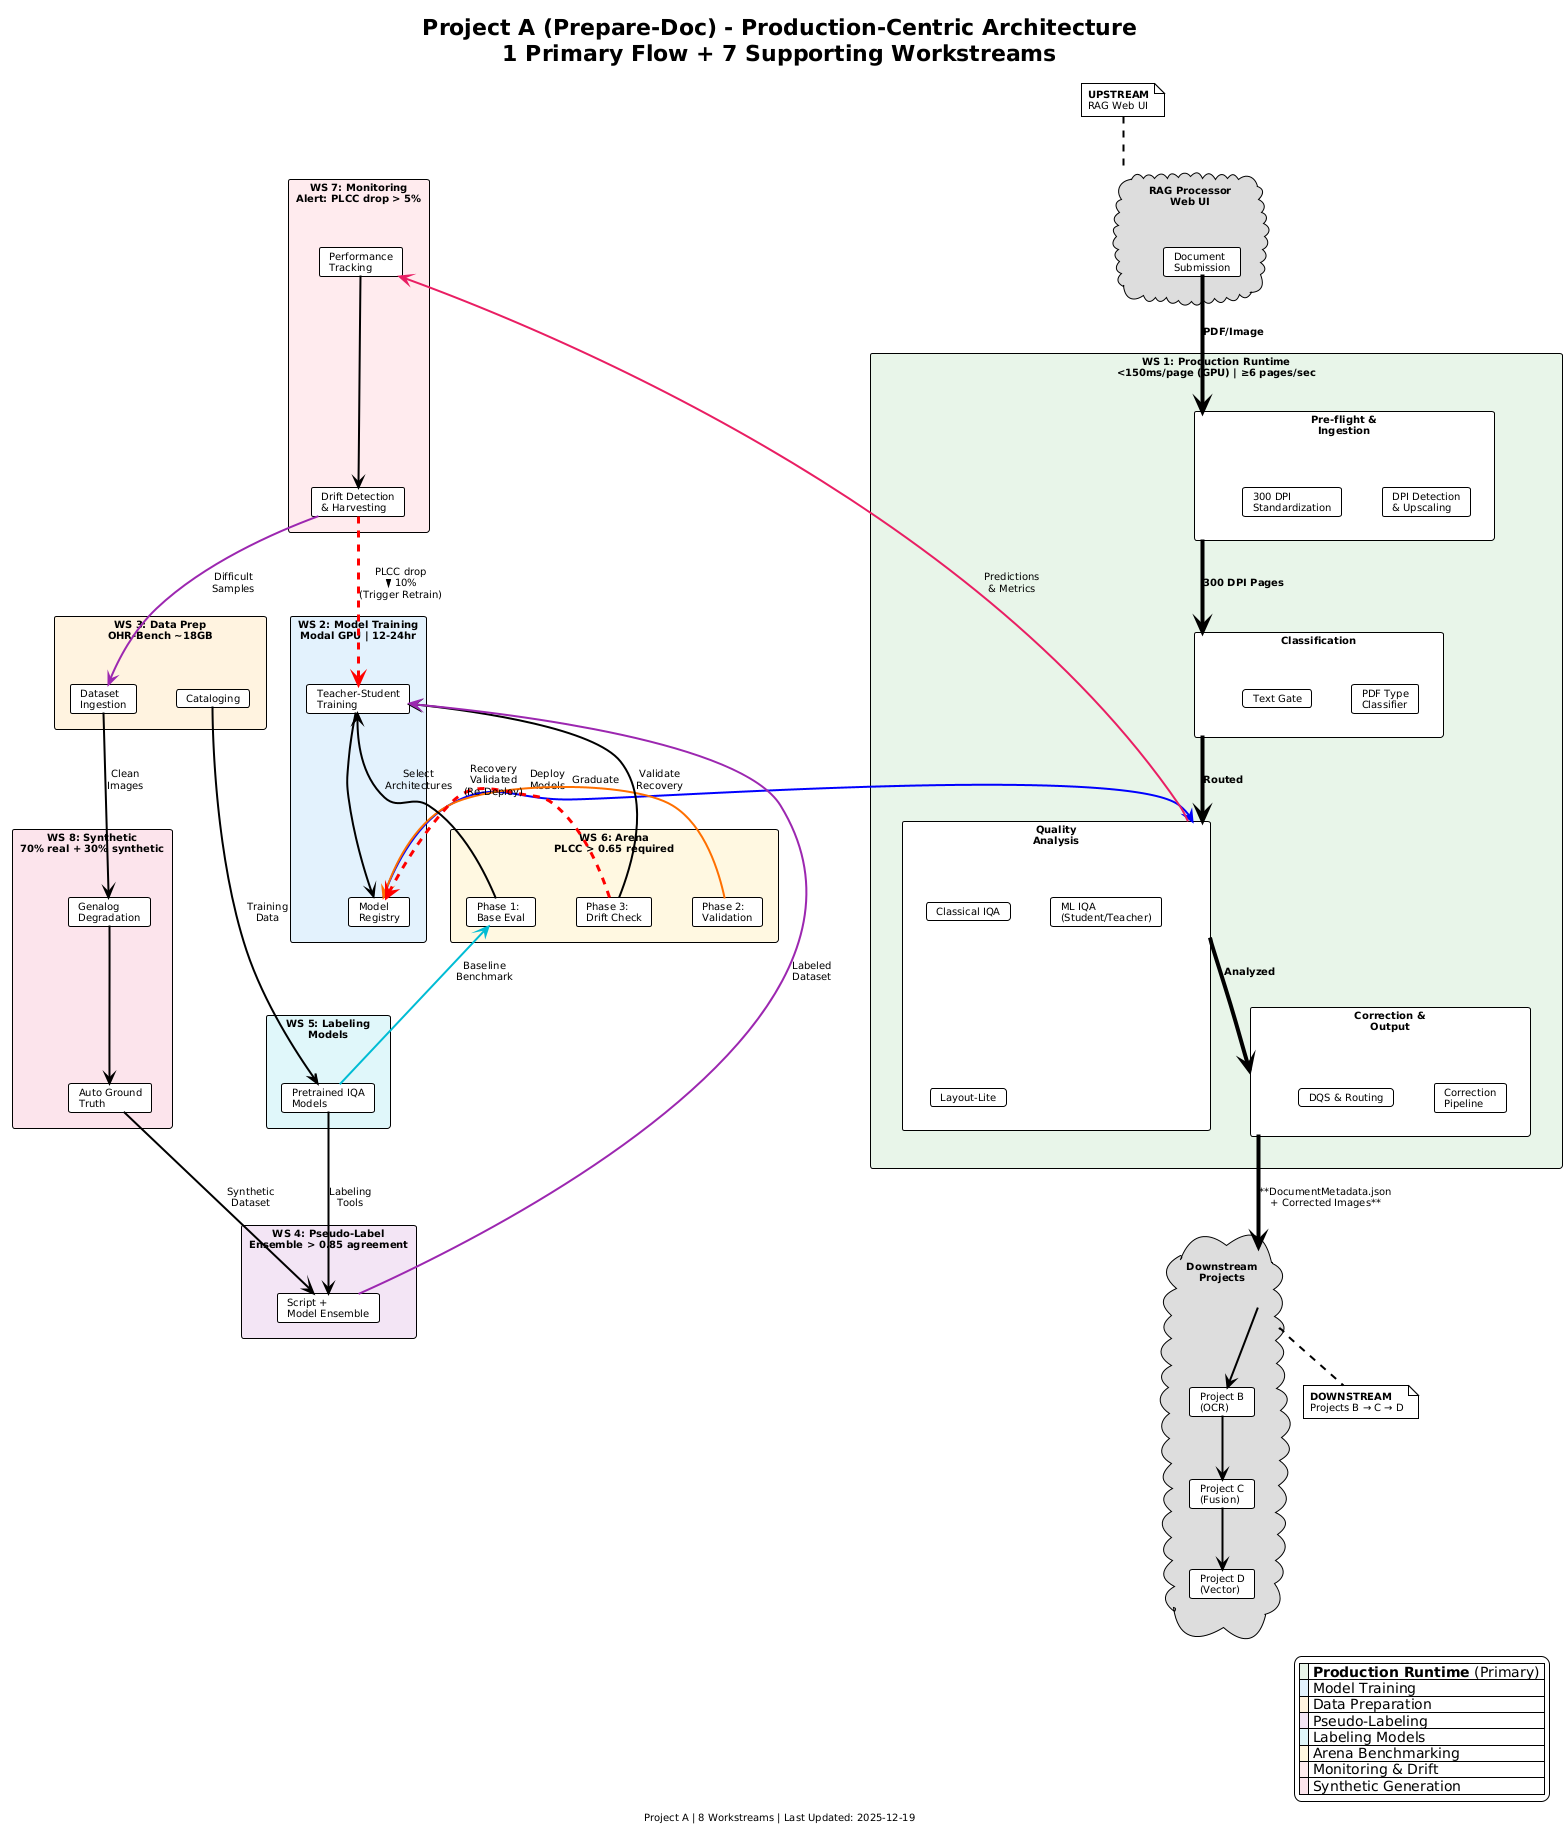

The diagram above was rendered by PlantUML. Its source (embedded in the PNG):
@startuml PROJECT_A_ARCHITECTURE_OVERVIEW
!theme plain
skinparam backgroundColor #FFFFFF
skinparam defaultFontSize 10
skinparam defaultFontName Arial
skinparam arrowThickness 2
skinparam packageStyle rectangle
skinparam ranksep 60
skinparam nodesep 40

title Project A (Prepare-Doc) - Production-Centric Architecture\n1 Primary Flow + 7 Supporting Workstreams

footer Project A | 8 Workstreams | Last Updated: 2025-12-19

' ============================================================================
' LEGEND
' ============================================================================
legend right
  |<#E8F5E9>  | **Production Runtime** (Primary) |
  |<#E3F2FD>  | Model Training |
  |<#FFF3E0>  | Data Preparation |
  |<#F3E5F5>  | Pseudo-Labeling |
  |<#E0F7FA>  | Labeling Models |
  |<#FFF8E1>  | Arena Benchmarking |
  |<#FFEBEE>  | Monitoring & Drift |
  |<#FCE4EC>  | Synthetic Generation |
endlegend

' ============================================================================
' UPSTREAM INPUT (Top)
' ============================================================================
cloud "RAG Processor\nWeb UI" as UI #DDDDDD {
  card "Document\nSubmission" as DocSubmit
}

' ============================================================================
' PRIMARY PRODUCTION FLOW (CENTER - Vertical Top-to-Bottom)
' ============================================================================
package "WS 1: Production Runtime\n<150ms/page (GPU) | ≥6 pages/sec" #E8F5E9 {
  rectangle "Pre-flight &\nIngestion" as Preflight {
    card "DPI Detection\n& Upscaling"
    card "300 DPI\nStandardization"
  }

  rectangle "Classification" as Class {
    card "PDF Type\nClassifier"
    card "Text Gate"
  }

  rectangle "Quality\nAnalysis" as QA {
    card "Classical IQA"
    card "ML IQA\n(Student/Teacher)"
    card "Layout-Lite"
  }

  rectangle "Correction &\nOutput" as Correction {
    card "Correction\nPipeline"
    card "DQS & Routing"
  }
}

' ============================================================================
' DOWNSTREAM OUTPUT (Bottom)
' ============================================================================
cloud "Downstream\nProjects" as Downstream #DDDDDD {
  card "Project B\n(OCR)" as ProjectB
  card "Project C\n(Fusion)" as ProjectC
  card "Project D\n(Vector)" as ProjectD
}

' ============================================================================
' SUPPORTING WORKSTREAMS (Left Side)
' ============================================================================

' Model Training Support (Left)
package "WS 2: Model Training\nModal GPU | 12-24hr" #E3F2FD {
  card "Teacher-Student\nTraining" as Train
  card "Model\nRegistry" as Registry
}

' Arena Support (Left)
package "WS 6: Arena\nPLCC > 0.65 required" #FFF8E1 {
  card "Phase 1:\nBase Eval" as Arena1
  card "Phase 2:\nValidation" as Arena2
  card "Phase 3:\nDrift Check" as Arena3
}

' Monitoring Support (Left)
package "WS 7: Monitoring\nAlert: PLCC drop > 5%" #FFEBEE {
  card "Performance\nTracking" as PerfTrack
  card "Drift Detection\n& Harvesting" as DriftHarvest
}

' ============================================================================
' SUPPORTING WORKSTREAMS (Right Side)
' ============================================================================

' Data Preparation Support (Right)
package "WS 3: Data Prep\nOHR-Bench ~18GB" #FFF3E0 {
  card "Dataset\nIngestion" as DataIngest
  card "Cataloging" as DataCatalog
}

' Synthetic Generation Support (Right)
package "WS 8: Synthetic\n70% real + 30% synthetic" #FCE4EC {
  card "Genalog\nDegradation" as Genalog
  card "Auto Ground\nTruth" as GroundTruth
}

' Pseudo-Labeling Support (Right)
package "WS 4: Pseudo-Label\nEnsemble > 0.85 agreement" #F3E5F5 {
  card "Script +\nModel Ensemble" as Ensemble
}

' Labeling Models Support (Right)
package "WS 5: Labeling\nModels" #E0F7FA {
  card "Pretrained IQA\nModels" as LabelModels
}

' ============================================================================
' PRIMARY PRODUCTION FLOW (BOLD ARROWS TOP-TO-BOTTOM)
' ============================================================================
DocSubmit -[#000000,thickness=4]down-> Preflight : **PDF/Image**
Preflight -[#000000,thickness=4]down-> Class : **300 DPI Pages**
Class -[#000000,thickness=4]down-> QA : **Routed**
QA -[#000000,thickness=4]down-> Correction : **Analyzed**
Correction -[#000000,thickness=4]down-> Downstream : **DocumentMetadata.json\n+ Corrected Images**

Downstream -down-> ProjectB
ProjectB -down-> ProjectC
ProjectC -down-> ProjectD

' ============================================================================
' SUPPORTING WORKSTREAM CONNECTIONS
' ============================================================================

' Model Deployment: Training → Production (Blue)
Registry -[#0000FF]right-> QA : Deploy\nModels
Train -down-> Registry

' Arena Validation Gates: Arena → Training/Production (Orange)
Arena2 -[#FF6F00]right-> Registry : Graduate
Arena1 -up-> Train : Select\nArchitectures
Arena3 -up-> Train : Validate\nRecovery

' Performance Monitoring: Production → Monitoring (Pink)
QA -[#E91E63]left-> PerfTrack : Predictions\n& Metrics
PerfTrack -down-> DriftHarvest

' Sample Flow: Monitoring → Data → Training (Purple)
DriftHarvest -[#9C27B0]right-> DataIngest : Difficult\nSamples
DataIngest -down-> Genalog : Clean\nImages
Genalog -down-> GroundTruth
GroundTruth -down-> Ensemble : Synthetic\nDataset
Ensemble -[#9C27B0]left-> Train : Labeled\nDataset

' Labeling Models: Support Ensemble (Cyan)
LabelModels -down-> Ensemble : Labeling\nTools
LabelModels -[#00BCD4]up-> Arena1 : Baseline\nBenchmark
DataCatalog -right-> LabelModels : Training\nData

' ============================================================================
' FEEDBACK LOOP (Retraining - Dashed Red)
' ============================================================================
DriftHarvest .[#FF0000,thickness=3].> Train : PLCC drop\n> 10%\n(Trigger Retrain)
Arena3 .[#FF0000,thickness=3].> Registry : Recovery\nValidated\n(Re-Deploy)

' ============================================================================
' CONTEXT NOTES (Minimal)
' ============================================================================
note top of UI
  **UPSTREAM**
  RAG Web UI
end note

note bottom of Downstream
  **DOWNSTREAM**
  Projects B → C → D
end note

@enduml